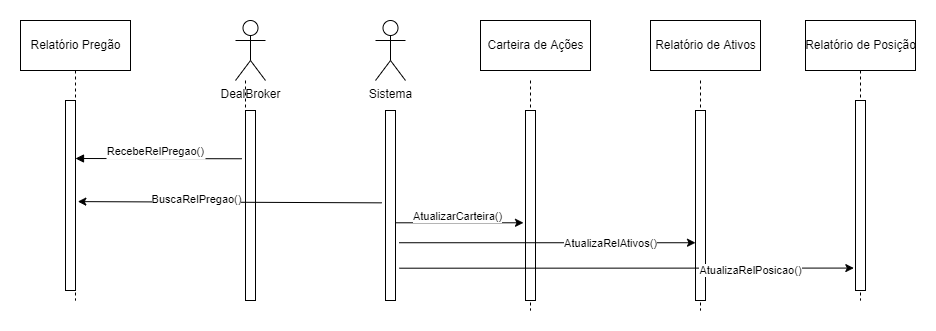

The diagram above was exported from draw.io. Its source (the exported page's mxGraphModel, read from the mxfile embedded in the PNG):
<mxGraphModel dx="1323" dy="572" grid="1" gridSize="10" guides="1" tooltips="1" connect="1" arrows="1" fold="1" page="1" pageScale="1" pageWidth="850" pageHeight="1100" math="0" shadow="0">
  <root>
    <mxCell id="0" />
    <mxCell id="1" parent="0" />
    <mxCell id="GD-RqQ-Ud8Efo-0jN8cs-5" value="" style="shape=umlLifeline;perimeter=lifelinePerimeter;container=1;collapsible=0;recursiveResize=0;rounded=0;shadow=0;strokeWidth=1;size=0;" parent="1" vertex="1">
      <mxGeometry x="165" y="130" width="110" height="230" as="geometry" />
    </mxCell>
    <mxCell id="GD-RqQ-Ud8Efo-0jN8cs-6" value="" style="points=[];perimeter=orthogonalPerimeter;rounded=0;shadow=0;strokeWidth=1;" parent="GD-RqQ-Ud8Efo-0jN8cs-5" vertex="1">
      <mxGeometry x="45" y="30" width="10" height="190" as="geometry" />
    </mxCell>
    <mxCell id="GD-RqQ-Ud8Efo-0jN8cs-3" value="Relatório Pregão" style="html=1;" parent="GD-RqQ-Ud8Efo-0jN8cs-5" vertex="1">
      <mxGeometry y="-50" width="110" height="50" as="geometry" />
    </mxCell>
    <mxCell id="SYUBXqnGGbuQS_P2hldm-4" value="" style="shape=umlLifeline;perimeter=lifelinePerimeter;container=1;collapsible=0;recursiveResize=0;rounded=0;shadow=0;strokeWidth=1;size=0;" vertex="1" parent="1">
      <mxGeometry x="340" y="140" width="100" height="220" as="geometry" />
    </mxCell>
    <mxCell id="SYUBXqnGGbuQS_P2hldm-5" value="" style="points=[];perimeter=orthogonalPerimeter;rounded=0;shadow=0;strokeWidth=1;" vertex="1" parent="SYUBXqnGGbuQS_P2hldm-4">
      <mxGeometry x="50" y="30" width="10" height="190" as="geometry" />
    </mxCell>
    <mxCell id="SYUBXqnGGbuQS_P2hldm-7" value="RecebeRelPregao()" style="verticalAlign=bottom;endArrow=block;shadow=0;strokeWidth=1;exitX=-0.367;exitY=0.254;exitDx=0;exitDy=0;exitPerimeter=0;" edge="1" parent="1" source="SYUBXqnGGbuQS_P2hldm-5">
      <mxGeometry x="0.036" y="2" relative="1" as="geometry">
        <mxPoint x="10" y="300.00000000000034" as="sourcePoint" />
        <mxPoint x="220" y="218" as="targetPoint" />
        <Array as="points" />
        <mxPoint as="offset" />
      </mxGeometry>
    </mxCell>
    <mxCell id="SYUBXqnGGbuQS_P2hldm-6" value="DealBroker" style="shape=umlActor;verticalLabelPosition=bottom;verticalAlign=top;html=1;outlineConnect=0;" vertex="1" parent="1">
      <mxGeometry x="380" y="80" width="30" height="60" as="geometry" />
    </mxCell>
    <mxCell id="SYUBXqnGGbuQS_P2hldm-15" value="" style="shape=umlLifeline;perimeter=lifelinePerimeter;container=1;collapsible=0;recursiveResize=0;rounded=0;shadow=0;strokeWidth=1;size=0;" vertex="1" parent="1">
      <mxGeometry x="620" y="140" width="110" height="230" as="geometry" />
    </mxCell>
    <mxCell id="SYUBXqnGGbuQS_P2hldm-16" value="" style="points=[];perimeter=orthogonalPerimeter;rounded=0;shadow=0;strokeWidth=1;" vertex="1" parent="SYUBXqnGGbuQS_P2hldm-15">
      <mxGeometry x="50" y="30" width="10" height="190" as="geometry" />
    </mxCell>
    <mxCell id="SYUBXqnGGbuQS_P2hldm-17" value="Carteira de Ações" style="html=1;" vertex="1" parent="1">
      <mxGeometry x="625" y="80" width="110" height="50" as="geometry" />
    </mxCell>
    <mxCell id="SYUBXqnGGbuQS_P2hldm-18" value="" style="points=[];perimeter=orthogonalPerimeter;rounded=0;shadow=0;strokeWidth=1;" vertex="1" parent="1">
      <mxGeometry x="530" y="170" width="10" height="190" as="geometry" />
    </mxCell>
    <mxCell id="SYUBXqnGGbuQS_P2hldm-19" value="Sistema" style="shape=umlActor;verticalLabelPosition=bottom;verticalAlign=top;html=1;outlineConnect=0;" vertex="1" parent="1">
      <mxGeometry x="520" y="80" width="30" height="60" as="geometry" />
    </mxCell>
    <mxCell id="SYUBXqnGGbuQS_P2hldm-20" value="" style="endArrow=classic;html=1;rounded=0;entryX=0.521;entryY=0.57;entryDx=0;entryDy=0;entryPerimeter=0;exitX=-0.367;exitY=0.486;exitDx=0;exitDy=0;exitPerimeter=0;" edge="1" parent="1" source="SYUBXqnGGbuQS_P2hldm-18" target="GD-RqQ-Ud8Efo-0jN8cs-5">
      <mxGeometry width="50" height="50" relative="1" as="geometry">
        <mxPoint x="520" y="261" as="sourcePoint" />
        <mxPoint x="450" y="270" as="targetPoint" />
      </mxGeometry>
    </mxCell>
    <mxCell id="SYUBXqnGGbuQS_P2hldm-21" value="BuscaRelPregao()" style="edgeLabel;html=1;align=center;verticalAlign=middle;resizable=0;points=[];" vertex="1" connectable="0" parent="SYUBXqnGGbuQS_P2hldm-20">
      <mxGeometry x="0.225" y="-3" relative="1" as="geometry">
        <mxPoint as="offset" />
      </mxGeometry>
    </mxCell>
    <mxCell id="SYUBXqnGGbuQS_P2hldm-22" value="" style="endArrow=classic;html=1;rounded=0;exitX=0.967;exitY=0.591;exitDx=0;exitDy=0;exitPerimeter=0;entryX=-0.2;entryY=0.591;entryDx=0;entryDy=0;entryPerimeter=0;" edge="1" parent="1" source="SYUBXqnGGbuQS_P2hldm-18" target="SYUBXqnGGbuQS_P2hldm-16">
      <mxGeometry width="50" height="50" relative="1" as="geometry">
        <mxPoint x="400" y="320" as="sourcePoint" />
        <mxPoint x="450" y="270" as="targetPoint" />
      </mxGeometry>
    </mxCell>
    <mxCell id="SYUBXqnGGbuQS_P2hldm-23" value="AtualizarCarteira()" style="edgeLabel;html=1;align=center;verticalAlign=middle;resizable=0;points=[];" vertex="1" connectable="0" parent="1">
      <mxGeometry x="609.9990025089453" y="270.0011375906517" as="geometry">
        <mxPoint x="-8" y="5" as="offset" />
      </mxGeometry>
    </mxCell>
    <mxCell id="SYUBXqnGGbuQS_P2hldm-24" value="" style="shape=umlLifeline;perimeter=lifelinePerimeter;container=1;collapsible=0;recursiveResize=0;rounded=0;shadow=0;strokeWidth=1;size=0;" vertex="1" parent="1">
      <mxGeometry x="790" y="140" width="110" height="230" as="geometry" />
    </mxCell>
    <mxCell id="SYUBXqnGGbuQS_P2hldm-25" value="" style="points=[];perimeter=orthogonalPerimeter;rounded=0;shadow=0;strokeWidth=1;" vertex="1" parent="SYUBXqnGGbuQS_P2hldm-24">
      <mxGeometry x="50" y="30" width="10" height="190" as="geometry" />
    </mxCell>
    <mxCell id="SYUBXqnGGbuQS_P2hldm-26" value="Relatório de Ativos" style="html=1;" vertex="1" parent="1">
      <mxGeometry x="795" y="80" width="110" height="50" as="geometry" />
    </mxCell>
    <mxCell id="SYUBXqnGGbuQS_P2hldm-28" value="" style="endArrow=classic;html=1;rounded=0;exitX=1.367;exitY=0.696;exitDx=0;exitDy=0;exitPerimeter=0;entryX=0;entryY=0.696;entryDx=0;entryDy=0;entryPerimeter=0;" edge="1" parent="1" source="SYUBXqnGGbuQS_P2hldm-18" target="SYUBXqnGGbuQS_P2hldm-25">
      <mxGeometry width="50" height="50" relative="1" as="geometry">
        <mxPoint x="680.0000000000001" y="299.99999999999994" as="sourcePoint" />
        <mxPoint x="808.33" y="299.99999999999994" as="targetPoint" />
      </mxGeometry>
    </mxCell>
    <mxCell id="SYUBXqnGGbuQS_P2hldm-30" value="" style="shape=umlLifeline;perimeter=lifelinePerimeter;container=1;collapsible=0;recursiveResize=0;rounded=0;shadow=0;strokeWidth=1;size=0;" vertex="1" parent="1">
      <mxGeometry x="950" y="130" width="110" height="230" as="geometry" />
    </mxCell>
    <mxCell id="SYUBXqnGGbuQS_P2hldm-32" value="Relatório de Posição" style="html=1;" vertex="1" parent="1">
      <mxGeometry x="950" y="80" width="110" height="50" as="geometry" />
    </mxCell>
    <mxCell id="SYUBXqnGGbuQS_P2hldm-33" value="AtualizaRelAtivos()" style="edgeLabel;html=1;align=center;verticalAlign=middle;resizable=0;points=[];" vertex="1" connectable="0" parent="1">
      <mxGeometry x="799.9990025089453" y="290.0011375906517" as="geometry">
        <mxPoint x="-45" y="12" as="offset" />
      </mxGeometry>
    </mxCell>
    <mxCell id="SYUBXqnGGbuQS_P2hldm-31" value="" style="points=[];perimeter=orthogonalPerimeter;rounded=0;shadow=0;strokeWidth=1;" vertex="1" parent="1">
      <mxGeometry x="1000" y="160" width="10" height="190" as="geometry" />
    </mxCell>
    <mxCell id="SYUBXqnGGbuQS_P2hldm-34" value="" style="endArrow=classic;html=1;rounded=0;exitX=1.367;exitY=0.83;exitDx=0;exitDy=0;exitPerimeter=0;entryX=-0.167;entryY=0.882;entryDx=0;entryDy=0;entryPerimeter=0;" edge="1" parent="1" source="SYUBXqnGGbuQS_P2hldm-18" target="SYUBXqnGGbuQS_P2hldm-31">
      <mxGeometry width="50" height="50" relative="1" as="geometry">
        <mxPoint x="850" y="330" as="sourcePoint" />
        <mxPoint x="1146.33" y="330" as="targetPoint" />
      </mxGeometry>
    </mxCell>
    <mxCell id="SYUBXqnGGbuQS_P2hldm-36" value="AtualizaRelPosicao()" style="edgeLabel;html=1;align=center;verticalAlign=middle;resizable=0;points=[];" vertex="1" connectable="0" parent="SYUBXqnGGbuQS_P2hldm-34">
      <mxGeometry x="0.5455" y="-2" relative="1" as="geometry">
        <mxPoint as="offset" />
      </mxGeometry>
    </mxCell>
  </root>
</mxGraphModel>